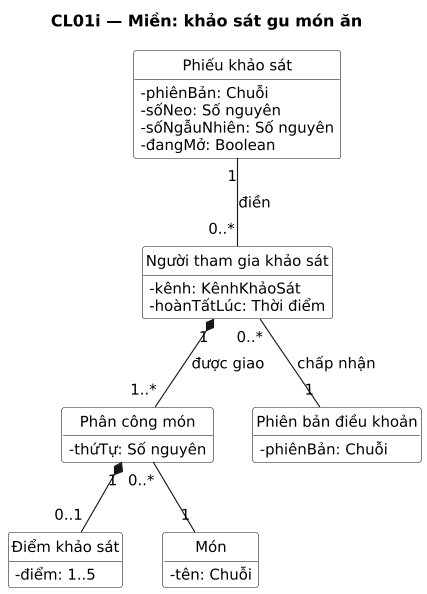

The diagram above was rendered by PlantUML. Its source (embedded in the PNG):
@startuml
title CL01i — Miền: khảo sát gu món ăn
' Sinh từ docs/sad/tools/diagrams/model.py — sửa ở đó rồi chạy gen_puml.py, không sửa tay.
skinparam shadowing false
skinparam defaultFontName DejaVu Sans
skinparam defaultFontSize 13
skinparam dpi 110

hide circle
hide empty members
skinparam classAttributeIconSize 0
skinparam ClassBackgroundColor White

class "Phiếu khảo sát" as PKS {
  -phiênBản: Chuỗi
  -sốNeo: Số nguyên
  -sốNgẫuNhiên: Số nguyên
  -đangMở: Boolean
}
class "Người tham gia khảo sát" as NTG {
  -kênh: KênhKhảoSát
  -hoànTấtLúc: Thời điểm
}
class "Phân công món" as PC {
  -thứTự: Số nguyên
}
class "Điểm khảo sát" as DKS {
  -điểm: 1..5
}
class "Món" as MON {
  -tên: Chuỗi
}
class "Phiên bản điều khoản" as PB {
  -phiênBản: Chuỗi
}

PKS "1" -- "0..*" NTG : điền
NTG "1" *-- "1..*" PC : được giao
PC "0..*" -- "1" MON
PC "1" *-- "0..1" DKS
NTG "0..*" -- "1" PB : chấp nhận
@enduml